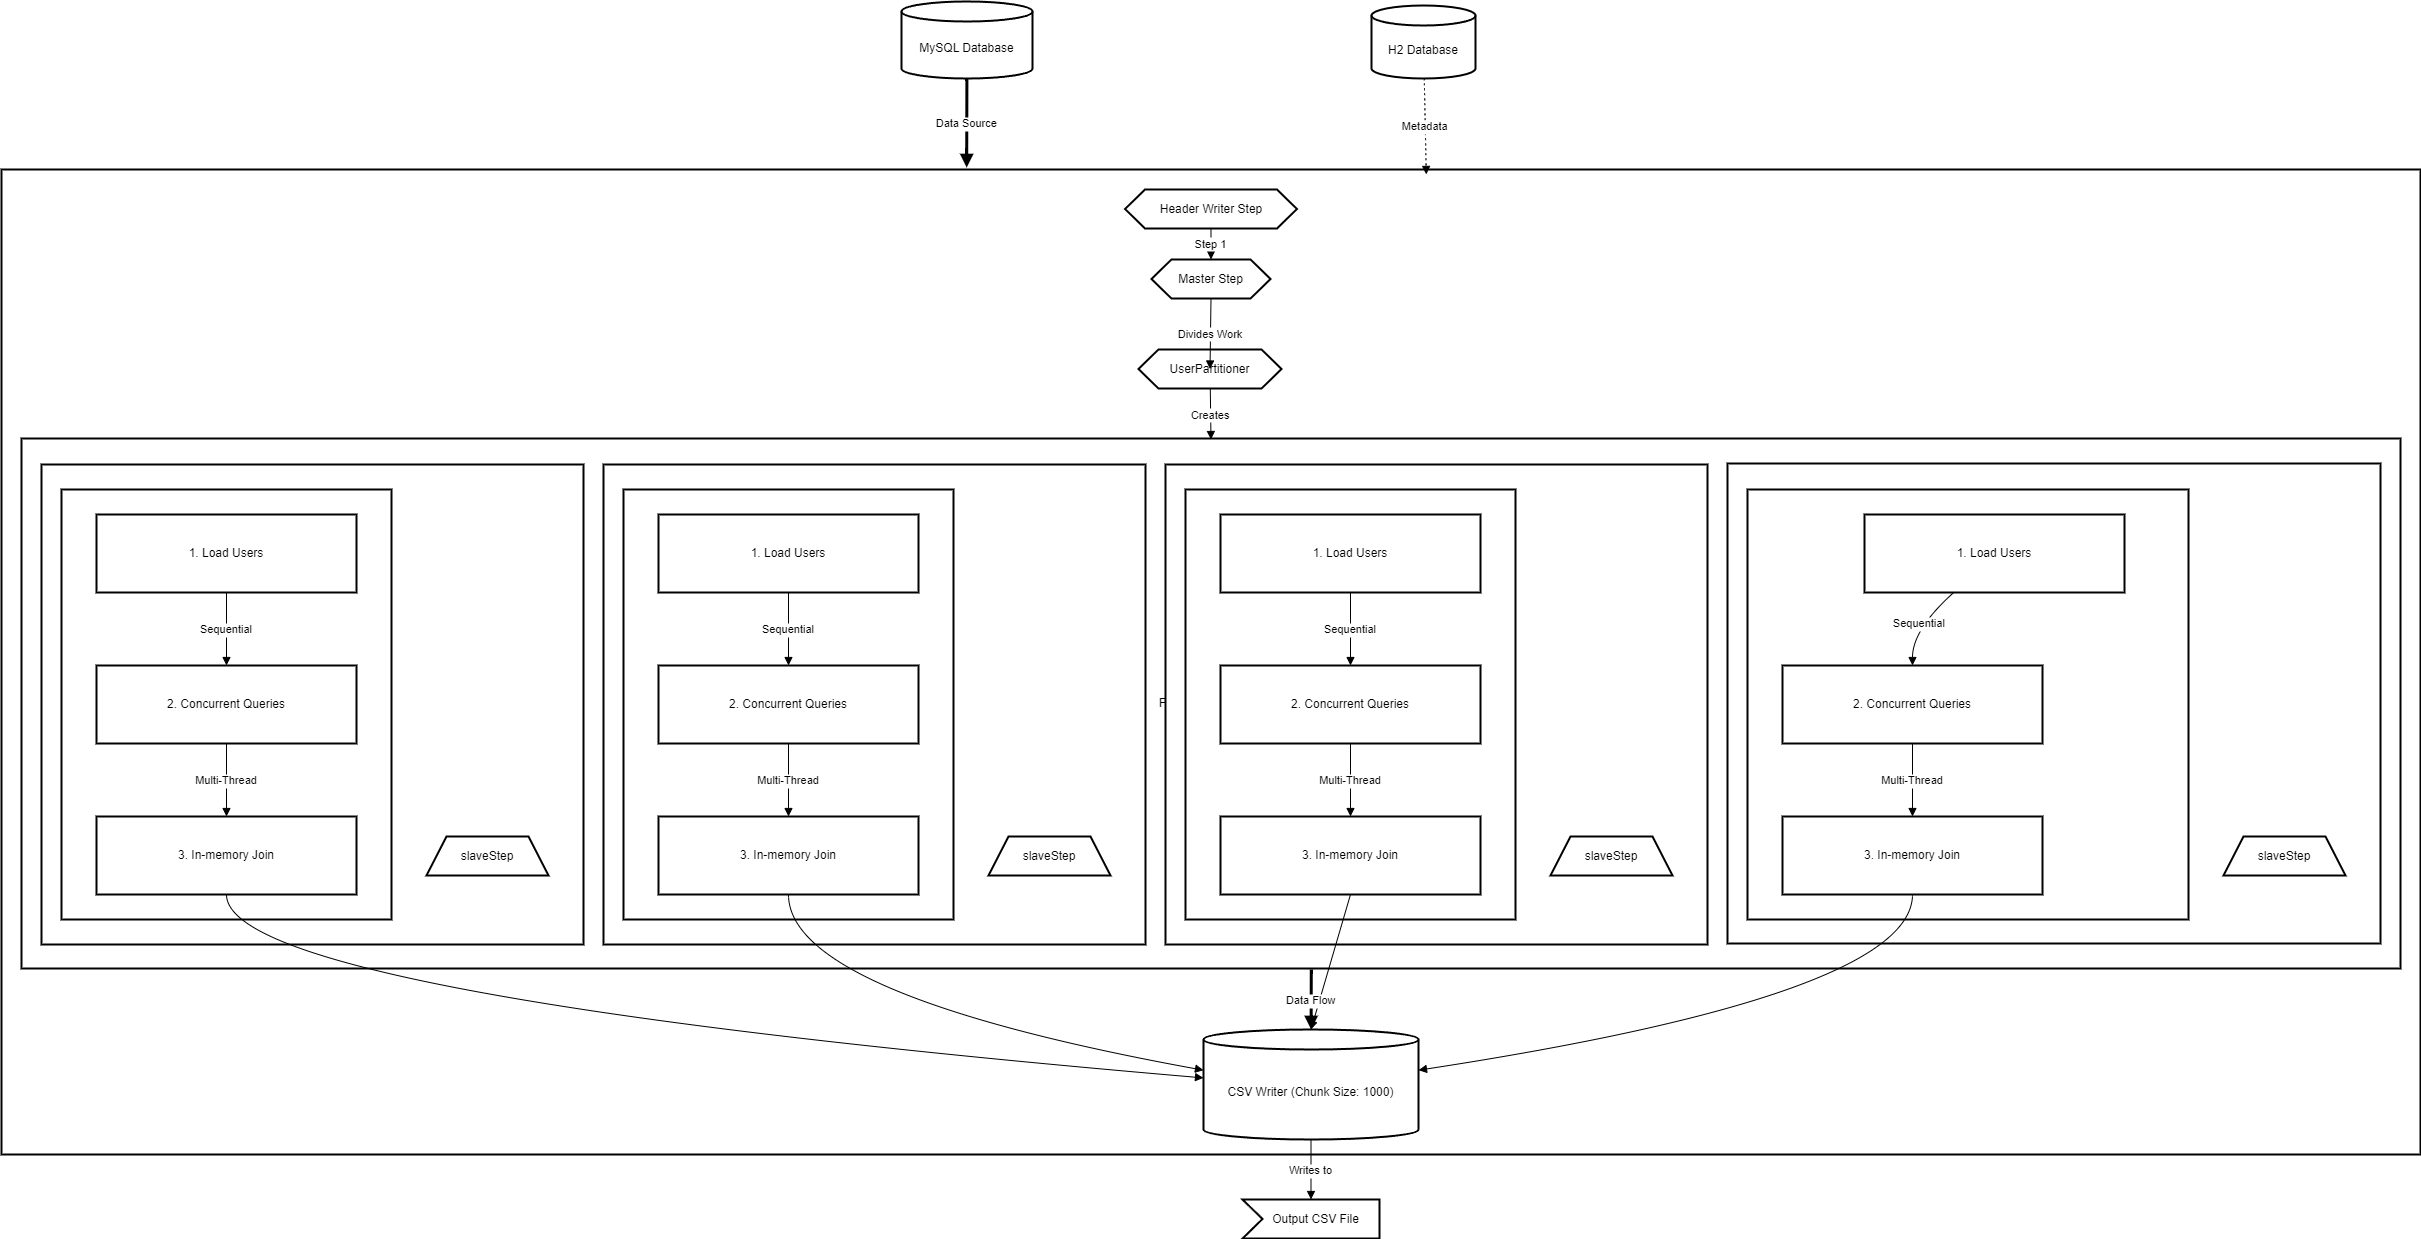

The diagram above was exported from draw.io. Its source (the exported page's mxGraphModel, read from the mxfile embedded in the PNG):
<mxGraphModel dx="2206" dy="1298" grid="1" gridSize="10" guides="1" tooltips="1" connect="1" arrows="1" fold="1" page="1" pageScale="1" pageWidth="850" pageHeight="1100" math="0" shadow="0">
  <root>
    <mxCell id="0" />
    <mxCell id="1" parent="0" />
    <mxCell id="AhCKi6reAQGdPsC44ApL-1" value="Spring Batch Export Job" style="whiteSpace=wrap;strokeWidth=2;" parent="1" vertex="1">
      <mxGeometry x="350" y="680" width="2419" height="985" as="geometry" />
    </mxCell>
    <mxCell id="AhCKi6reAQGdPsC44ApL-2" value="Parallel Partitioning" style="whiteSpace=wrap;strokeWidth=2;" parent="1" vertex="1">
      <mxGeometry x="370" y="949" width="2379" height="530" as="geometry" />
    </mxCell>
    <mxCell id="AhCKi6reAQGdPsC44ApL-3" value="Partition 3" style="whiteSpace=wrap;strokeWidth=2;" parent="1" vertex="1">
      <mxGeometry x="2076" y="974" width="653" height="480" as="geometry" />
    </mxCell>
    <mxCell id="AhCKi6reAQGdPsC44ApL-4" value="Reader" style="whiteSpace=wrap;strokeWidth=2;" parent="1" vertex="1">
      <mxGeometry x="2096" y="1000" width="441" height="430" as="geometry" />
    </mxCell>
    <mxCell id="AhCKi6reAQGdPsC44ApL-5" value="Partition 2" style="whiteSpace=wrap;strokeWidth=2;" parent="1" vertex="1">
      <mxGeometry x="1514" y="975" width="542" height="480" as="geometry" />
    </mxCell>
    <mxCell id="AhCKi6reAQGdPsC44ApL-6" value="Reader" style="whiteSpace=wrap;strokeWidth=2;" parent="1" vertex="1">
      <mxGeometry x="1534" y="1000" width="330" height="430" as="geometry" />
    </mxCell>
    <mxCell id="AhCKi6reAQGdPsC44ApL-7" value="Partition 1" style="whiteSpace=wrap;strokeWidth=2;" parent="1" vertex="1">
      <mxGeometry x="952" y="975" width="542" height="480" as="geometry" />
    </mxCell>
    <mxCell id="AhCKi6reAQGdPsC44ApL-8" value="Reader" style="whiteSpace=wrap;strokeWidth=2;" parent="1" vertex="1">
      <mxGeometry x="972" y="1000" width="330" height="430" as="geometry" />
    </mxCell>
    <mxCell id="AhCKi6reAQGdPsC44ApL-9" value="Partition 0" style="whiteSpace=wrap;strokeWidth=2;" parent="1" vertex="1">
      <mxGeometry x="390" y="975" width="542" height="480" as="geometry" />
    </mxCell>
    <mxCell id="AhCKi6reAQGdPsC44ApL-10" value="Reader" style="whiteSpace=wrap;strokeWidth=2;" parent="1" vertex="1">
      <mxGeometry x="410" y="1000" width="330" height="430" as="geometry" />
    </mxCell>
    <mxCell id="AhCKi6reAQGdPsC44ApL-11" value="MySQL Database" style="shape=cylinder3;boundedLbl=1;backgroundOutline=1;size=10;strokeWidth=2;whiteSpace=wrap;" parent="1" vertex="1">
      <mxGeometry x="1250" y="512" width="131" height="77" as="geometry" />
    </mxCell>
    <mxCell id="AhCKi6reAQGdPsC44ApL-12" value="H2 Database" style="shape=cylinder3;boundedLbl=1;backgroundOutline=1;size=10;strokeWidth=2;whiteSpace=wrap;" parent="1" vertex="1">
      <mxGeometry x="1720" y="516" width="104" height="73" as="geometry" />
    </mxCell>
    <mxCell id="AhCKi6reAQGdPsC44ApL-13" value="Output CSV File" style="shape=mxgraph.arrows2.arrow;dy=0;dx=0;notch=20;strokeWidth=2;whiteSpace=wrap;spacingLeft=10" parent="1" vertex="1">
      <mxGeometry x="1591" y="1710" width="137" height="39" as="geometry" />
    </mxCell>
    <mxCell id="AhCKi6reAQGdPsC44ApL-14" value="Header Writer Step" style="shape=hexagon;perimeter=hexagonPerimeter2;fixedSize=1;strokeWidth=2;whiteSpace=wrap;" parent="1" vertex="1">
      <mxGeometry x="1473.5" y="700" width="172" height="39" as="geometry" />
    </mxCell>
    <mxCell id="AhCKi6reAQGdPsC44ApL-15" value="Master Step" style="shape=hexagon;perimeter=hexagonPerimeter2;fixedSize=1;strokeWidth=2;whiteSpace=wrap;" parent="1" vertex="1">
      <mxGeometry x="1500" y="770" width="119" height="39" as="geometry" />
    </mxCell>
    <mxCell id="AhCKi6reAQGdPsC44ApL-16" value="UserPartitioner" style="shape=hexagon;perimeter=hexagonPerimeter2;fixedSize=1;strokeWidth=2;whiteSpace=wrap;" parent="1" vertex="1">
      <mxGeometry x="1487" y="860" width="143" height="39" as="geometry" />
    </mxCell>
    <mxCell id="AhCKi6reAQGdPsC44ApL-17" value="slaveStep" style="shape=trapezoid;perimeter=trapezoidPerimeter;fixedSize=1;strokeWidth=2;whiteSpace=wrap;" parent="1" vertex="1">
      <mxGeometry x="775" y="1347" width="122" height="39" as="geometry" />
    </mxCell>
    <mxCell id="AhCKi6reAQGdPsC44ApL-18" value="1. Load Users" style="whiteSpace=wrap;strokeWidth=2;" parent="1" vertex="1">
      <mxGeometry x="445" y="1025" width="260" height="78" as="geometry" />
    </mxCell>
    <mxCell id="AhCKi6reAQGdPsC44ApL-19" value="2. Concurrent Queries" style="whiteSpace=wrap;strokeWidth=2;" parent="1" vertex="1">
      <mxGeometry x="445" y="1176" width="260" height="78" as="geometry" />
    </mxCell>
    <mxCell id="AhCKi6reAQGdPsC44ApL-20" value="3. In-memory Join" style="whiteSpace=wrap;strokeWidth=2;" parent="1" vertex="1">
      <mxGeometry x="445" y="1327" width="260" height="78" as="geometry" />
    </mxCell>
    <mxCell id="AhCKi6reAQGdPsC44ApL-21" value="slaveStep" style="shape=trapezoid;perimeter=trapezoidPerimeter;fixedSize=1;strokeWidth=2;whiteSpace=wrap;" parent="1" vertex="1">
      <mxGeometry x="1337" y="1347" width="122" height="39" as="geometry" />
    </mxCell>
    <mxCell id="AhCKi6reAQGdPsC44ApL-22" value="1. Load Users" style="whiteSpace=wrap;strokeWidth=2;" parent="1" vertex="1">
      <mxGeometry x="1007" y="1025" width="260" height="78" as="geometry" />
    </mxCell>
    <mxCell id="AhCKi6reAQGdPsC44ApL-23" value="2. Concurrent Queries" style="whiteSpace=wrap;strokeWidth=2;" parent="1" vertex="1">
      <mxGeometry x="1007" y="1176" width="260" height="78" as="geometry" />
    </mxCell>
    <mxCell id="AhCKi6reAQGdPsC44ApL-24" value="3. In-memory Join" style="whiteSpace=wrap;strokeWidth=2;" parent="1" vertex="1">
      <mxGeometry x="1007" y="1327" width="260" height="78" as="geometry" />
    </mxCell>
    <mxCell id="AhCKi6reAQGdPsC44ApL-25" value="slaveStep" style="shape=trapezoid;perimeter=trapezoidPerimeter;fixedSize=1;strokeWidth=2;whiteSpace=wrap;" parent="1" vertex="1">
      <mxGeometry x="1899" y="1347" width="122" height="39" as="geometry" />
    </mxCell>
    <mxCell id="AhCKi6reAQGdPsC44ApL-26" value="1. Load Users" style="whiteSpace=wrap;strokeWidth=2;" parent="1" vertex="1">
      <mxGeometry x="1569" y="1025" width="260" height="78" as="geometry" />
    </mxCell>
    <mxCell id="AhCKi6reAQGdPsC44ApL-27" value="2. Concurrent Queries" style="whiteSpace=wrap;strokeWidth=2;" parent="1" vertex="1">
      <mxGeometry x="1569" y="1176" width="260" height="78" as="geometry" />
    </mxCell>
    <mxCell id="AhCKi6reAQGdPsC44ApL-28" value="3. In-memory Join" style="whiteSpace=wrap;strokeWidth=2;" parent="1" vertex="1">
      <mxGeometry x="1569" y="1327" width="260" height="78" as="geometry" />
    </mxCell>
    <mxCell id="AhCKi6reAQGdPsC44ApL-29" value="slaveStep" style="shape=trapezoid;perimeter=trapezoidPerimeter;fixedSize=1;strokeWidth=2;whiteSpace=wrap;" parent="1" vertex="1">
      <mxGeometry x="2572" y="1347" width="122" height="39" as="geometry" />
    </mxCell>
    <mxCell id="AhCKi6reAQGdPsC44ApL-30" value="1. Load Users" style="whiteSpace=wrap;strokeWidth=2;" parent="1" vertex="1">
      <mxGeometry x="2213" y="1025" width="260" height="78" as="geometry" />
    </mxCell>
    <mxCell id="AhCKi6reAQGdPsC44ApL-31" value="2. Concurrent Queries" style="whiteSpace=wrap;strokeWidth=2;" parent="1" vertex="1">
      <mxGeometry x="2131" y="1176" width="260" height="78" as="geometry" />
    </mxCell>
    <mxCell id="AhCKi6reAQGdPsC44ApL-32" value="3. In-memory Join" style="whiteSpace=wrap;strokeWidth=2;" parent="1" vertex="1">
      <mxGeometry x="2131" y="1327" width="260" height="78" as="geometry" />
    </mxCell>
    <mxCell id="AhCKi6reAQGdPsC44ApL-33" value="CSV Writer (Chunk Size: 1000)" style="shape=cylinder3;boundedLbl=1;backgroundOutline=1;size=10;strokeWidth=2;whiteSpace=wrap;" parent="1" vertex="1">
      <mxGeometry x="1552" y="1540" width="215" height="110" as="geometry" />
    </mxCell>
    <mxCell id="AhCKi6reAQGdPsC44ApL-34" value="Writes to" style="curved=1;startArrow=none;endArrow=block;exitX=0.5;exitY=1.01;entryX=0.5;entryY=0;rounded=0;" parent="1" source="AhCKi6reAQGdPsC44ApL-33" target="AhCKi6reAQGdPsC44ApL-13" edge="1">
      <mxGeometry relative="1" as="geometry">
        <Array as="points" />
      </mxGeometry>
    </mxCell>
    <mxCell id="AhCKi6reAQGdPsC44ApL-35" value="Step 1" style="curved=1;startArrow=none;endArrow=block;exitX=0.5;exitY=1;entryX=0.5;entryY=0;rounded=0;" parent="1" source="AhCKi6reAQGdPsC44ApL-14" target="AhCKi6reAQGdPsC44ApL-15" edge="1">
      <mxGeometry relative="1" as="geometry">
        <Array as="points" />
      </mxGeometry>
    </mxCell>
    <mxCell id="AhCKi6reAQGdPsC44ApL-36" value="Divides Work" style="curved=1;startArrow=none;endArrow=block;exitX=0.5;exitY=1;entryX=0.5;entryY=0.01;rounded=0;" parent="1" source="AhCKi6reAQGdPsC44ApL-15" target="AhCKi6reAQGdPsC44ApL-16" edge="1">
      <mxGeometry relative="1" as="geometry">
        <Array as="points" />
      </mxGeometry>
    </mxCell>
    <mxCell id="AhCKi6reAQGdPsC44ApL-37" value="Sequential" style="curved=1;startArrow=none;endArrow=block;exitX=0.5;exitY=1.01;entryX=0.5;entryY=0.01;rounded=0;" parent="1" source="AhCKi6reAQGdPsC44ApL-18" target="AhCKi6reAQGdPsC44ApL-19" edge="1">
      <mxGeometry relative="1" as="geometry">
        <Array as="points" />
      </mxGeometry>
    </mxCell>
    <mxCell id="AhCKi6reAQGdPsC44ApL-38" value="Multi-Thread" style="curved=1;startArrow=none;endArrow=block;exitX=0.5;exitY=1.01;entryX=0.5;entryY=0.01;rounded=0;" parent="1" source="AhCKi6reAQGdPsC44ApL-19" target="AhCKi6reAQGdPsC44ApL-20" edge="1">
      <mxGeometry relative="1" as="geometry">
        <Array as="points" />
      </mxGeometry>
    </mxCell>
    <mxCell id="AhCKi6reAQGdPsC44ApL-39" value="Sequential" style="curved=1;startArrow=none;endArrow=block;exitX=0.5;exitY=1.01;entryX=0.5;entryY=0.01;rounded=0;" parent="1" source="AhCKi6reAQGdPsC44ApL-22" target="AhCKi6reAQGdPsC44ApL-23" edge="1">
      <mxGeometry relative="1" as="geometry">
        <Array as="points" />
      </mxGeometry>
    </mxCell>
    <mxCell id="AhCKi6reAQGdPsC44ApL-40" value="Multi-Thread" style="curved=1;startArrow=none;endArrow=block;exitX=0.5;exitY=1.01;entryX=0.5;entryY=0.01;rounded=0;" parent="1" source="AhCKi6reAQGdPsC44ApL-23" target="AhCKi6reAQGdPsC44ApL-24" edge="1">
      <mxGeometry relative="1" as="geometry">
        <Array as="points" />
      </mxGeometry>
    </mxCell>
    <mxCell id="AhCKi6reAQGdPsC44ApL-41" value="Sequential" style="curved=1;startArrow=none;endArrow=block;exitX=0.5;exitY=1.01;entryX=0.5;entryY=0.01;rounded=0;" parent="1" source="AhCKi6reAQGdPsC44ApL-26" target="AhCKi6reAQGdPsC44ApL-27" edge="1">
      <mxGeometry relative="1" as="geometry">
        <Array as="points" />
      </mxGeometry>
    </mxCell>
    <mxCell id="AhCKi6reAQGdPsC44ApL-42" value="Multi-Thread" style="curved=1;startArrow=none;endArrow=block;exitX=0.5;exitY=1.01;entryX=0.5;entryY=0.01;rounded=0;" parent="1" source="AhCKi6reAQGdPsC44ApL-27" target="AhCKi6reAQGdPsC44ApL-28" edge="1">
      <mxGeometry relative="1" as="geometry">
        <Array as="points" />
      </mxGeometry>
    </mxCell>
    <mxCell id="AhCKi6reAQGdPsC44ApL-43" value="Sequential" style="curved=1;startArrow=none;endArrow=block;exitX=0.34;exitY=1.01;entryX=0.5;entryY=0.01;rounded=0;" parent="1" source="AhCKi6reAQGdPsC44ApL-30" target="AhCKi6reAQGdPsC44ApL-31" edge="1">
      <mxGeometry relative="1" as="geometry">
        <Array as="points">
          <mxPoint x="2261" y="1140" />
        </Array>
      </mxGeometry>
    </mxCell>
    <mxCell id="AhCKi6reAQGdPsC44ApL-44" value="Multi-Thread" style="curved=1;startArrow=none;endArrow=block;exitX=0.5;exitY=1.01;entryX=0.5;entryY=0.01;rounded=0;" parent="1" source="AhCKi6reAQGdPsC44ApL-31" target="AhCKi6reAQGdPsC44ApL-32" edge="1">
      <mxGeometry relative="1" as="geometry">
        <Array as="points" />
      </mxGeometry>
    </mxCell>
    <mxCell id="AhCKi6reAQGdPsC44ApL-45" value="" style="curved=1;startArrow=none;endArrow=block;exitX=0.5;exitY=1.01;entryX=0;entryY=0.44;rounded=0;" parent="1" source="AhCKi6reAQGdPsC44ApL-20" target="AhCKi6reAQGdPsC44ApL-33" edge="1">
      <mxGeometry relative="1" as="geometry">
        <Array as="points">
          <mxPoint x="575" y="1505" />
        </Array>
      </mxGeometry>
    </mxCell>
    <mxCell id="AhCKi6reAQGdPsC44ApL-46" value="" style="curved=1;startArrow=none;endArrow=block;exitX=0.5;exitY=1.01;entryX=0;entryY=0.37;rounded=0;" parent="1" source="AhCKi6reAQGdPsC44ApL-24" target="AhCKi6reAQGdPsC44ApL-33" edge="1">
      <mxGeometry relative="1" as="geometry">
        <Array as="points">
          <mxPoint x="1137" y="1505" />
        </Array>
      </mxGeometry>
    </mxCell>
    <mxCell id="AhCKi6reAQGdPsC44ApL-47" value="" style="curved=1;startArrow=none;endArrow=block;exitX=0.5;exitY=1.01;entryX=0.5;entryY=0;rounded=0;" parent="1" source="AhCKi6reAQGdPsC44ApL-28" target="AhCKi6reAQGdPsC44ApL-33" edge="1">
      <mxGeometry relative="1" as="geometry">
        <Array as="points" />
      </mxGeometry>
    </mxCell>
    <mxCell id="AhCKi6reAQGdPsC44ApL-48" value="" style="curved=1;startArrow=none;endArrow=block;exitX=0.5;exitY=1.01;entryX=1;entryY=0.37;rounded=0;" parent="1" source="AhCKi6reAQGdPsC44ApL-32" target="AhCKi6reAQGdPsC44ApL-33" edge="1">
      <mxGeometry relative="1" as="geometry">
        <Array as="points">
          <mxPoint x="2261" y="1505" />
        </Array>
      </mxGeometry>
    </mxCell>
    <mxCell id="AhCKi6reAQGdPsC44ApL-49" value="Data Source" style="curved=1;startArrow=none;endArrow=block;strokeWidth=3;rounded=0;entryX=0.399;entryY=-0.002;entryDx=0;entryDy=0;entryPerimeter=0;" parent="1" source="AhCKi6reAQGdPsC44ApL-11" target="AhCKi6reAQGdPsC44ApL-1" edge="1">
      <mxGeometry relative="1" as="geometry">
        <Array as="points" />
        <mxPoint x="529.061752988051" y="950" as="targetPoint" />
      </mxGeometry>
    </mxCell>
    <mxCell id="AhCKi6reAQGdPsC44ApL-50" value="Metadata" style="curved=1;dashed=1;dashPattern=2 3;startArrow=none;endArrow=block;rounded=0;entryX=0.589;entryY=0.005;entryDx=0;entryDy=0;entryPerimeter=0;" parent="1" source="AhCKi6reAQGdPsC44ApL-12" target="AhCKi6reAQGdPsC44ApL-1" edge="1">
      <mxGeometry relative="1" as="geometry">
        <Array as="points" />
        <mxPoint x="350" y="856.618010026996" as="targetPoint" />
      </mxGeometry>
    </mxCell>
    <mxCell id="AhCKi6reAQGdPsC44ApL-51" value="Data Flow" style="curved=1;startArrow=none;endArrow=block;strokeWidth=3;rounded=0;" parent="1" target="AhCKi6reAQGdPsC44ApL-33" edge="1">
      <mxGeometry relative="1" as="geometry">
        <Array as="points" />
        <mxPoint x="1659.77027027027" y="1480" as="sourcePoint" />
      </mxGeometry>
    </mxCell>
    <mxCell id="AhCKi6reAQGdPsC44ApL-52" value="Creates" style="curved=1;startArrow=none;endArrow=block;rounded=0;" parent="1" source="AhCKi6reAQGdPsC44ApL-16" edge="1">
      <mxGeometry relative="1" as="geometry">
        <Array as="points" />
        <mxPoint x="1559.5" y="950" as="targetPoint" />
      </mxGeometry>
    </mxCell>
  </root>
</mxGraphModel>